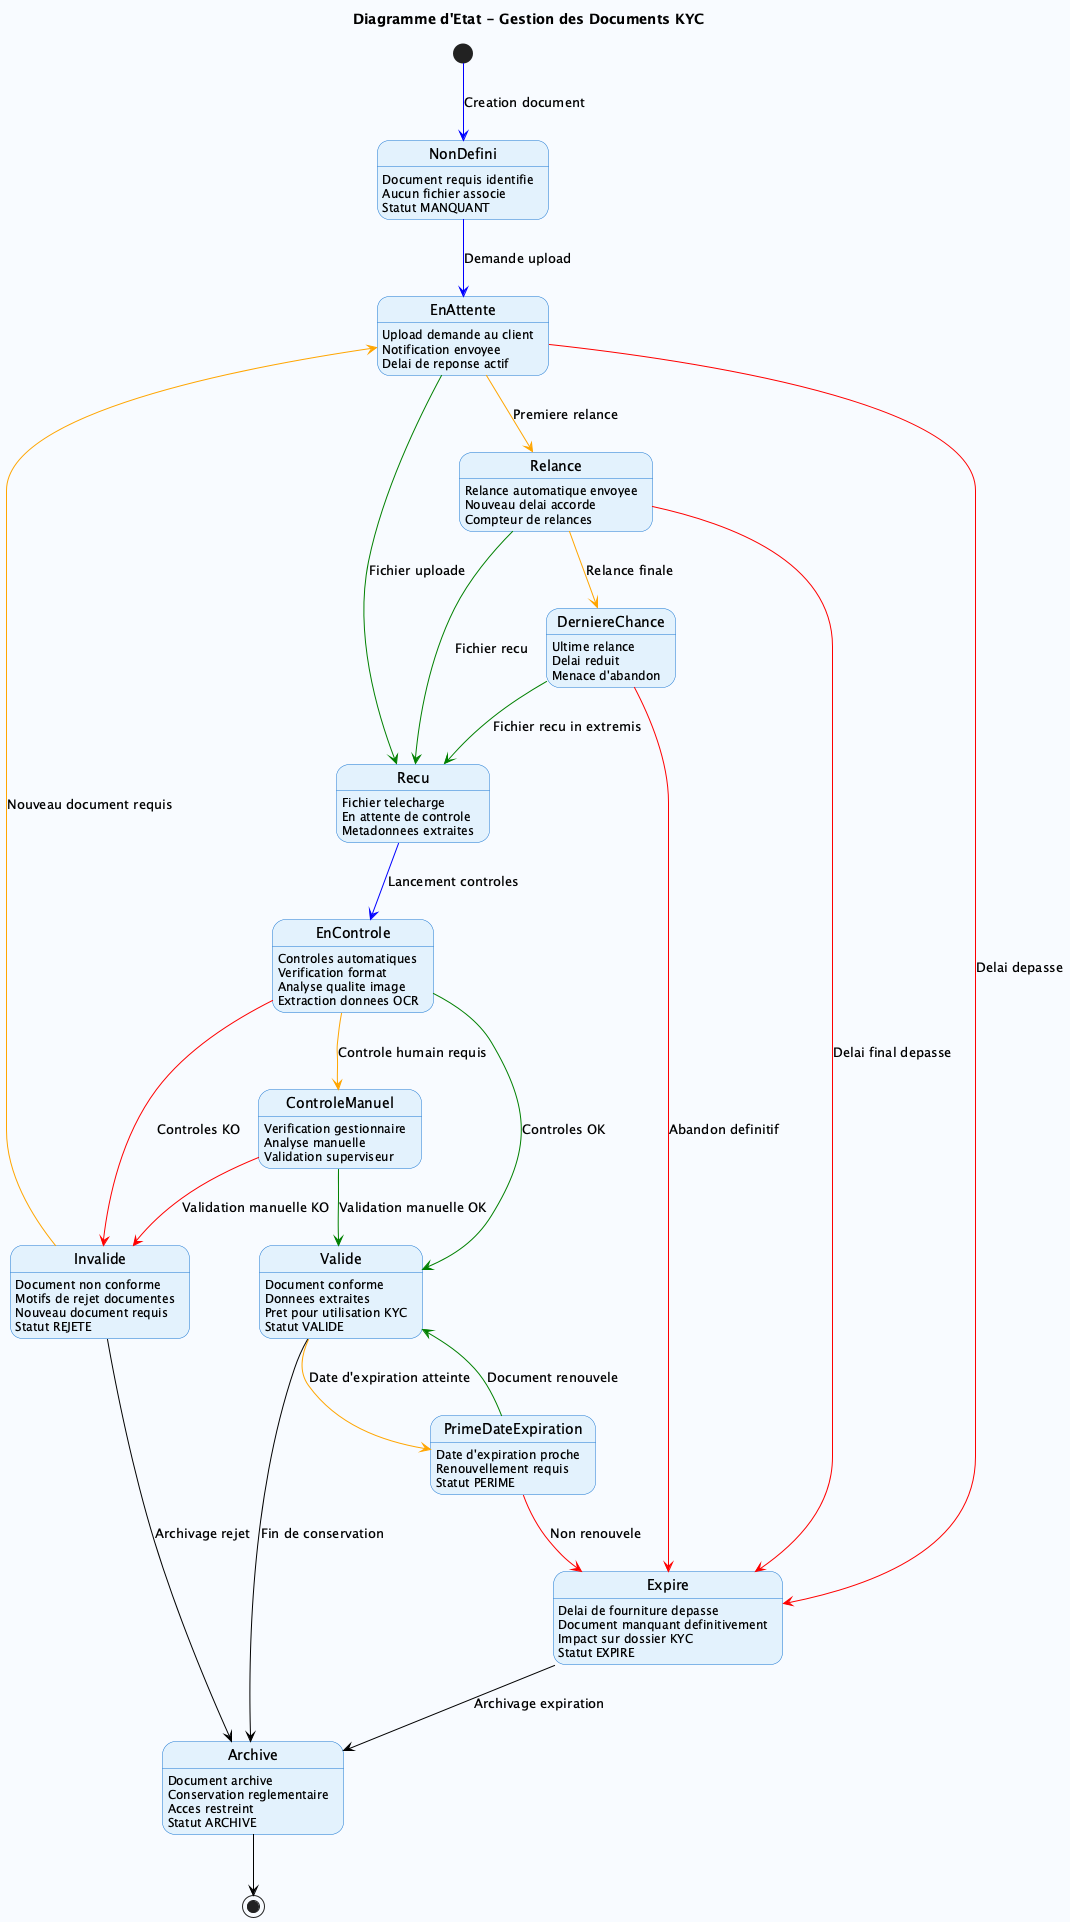

The diagram above was rendered by PlantUML. Its source (embedded in the PNG):
@startuml EtatDocumentKYC
skinparam backgroundColor #F8FBFF
skinparam state {
    BackgroundColor #E3F2FD
    BorderColor #1976D2
    ArrowColor #0D47A1
}

hide empty description
title Diagramme d'Etat - Gestion des Documents KYC

[*] -[#blue]-> NonDefini : Creation document

NonDefini : Document requis identifie
NonDefini : Aucun fichier associe
NonDefini : Statut MANQUANT

NonDefini -[#blue]-> EnAttente : Demande upload

EnAttente : Upload demande au client
EnAttente : Notification envoyee
EnAttente : Delai de reponse actif

EnAttente -[#green]-> Recu : Fichier uploade
EnAttente -[#orange]-> Relance : Premiere relance
EnAttente -[#red]-> Expire : Delai depasse

Relance : Relance automatique envoyee
Relance : Nouveau delai accorde
Relance : Compteur de relances

Relance -[#green]-> Recu : Fichier recu
Relance -[#orange]-> DerniereChance : Relance finale
Relance -[#red]-> Expire : Delai final depasse

DerniereChance : Ultime relance
DerniereChance : Delai reduit
DerniereChance : Menace d'abandon

DerniereChance -[#green]-> Recu : Fichier recu in extremis
DerniereChance -[#red]-> Expire : Abandon definitif

Recu : Fichier telecharge
Recu : En attente de controle
Recu : Metadonnees extraites

Recu -[#blue]-> EnControle : Lancement controles

EnControle : Controles automatiques
EnControle : Verification format
EnControle : Analyse qualite image
EnControle : Extraction donnees OCR

EnControle -[#green]-> Valide : Controles OK
EnControle -[#orange]-> ControleManuel : Controle humain requis
EnControle -[#red]-> Invalide : Controles KO

ControleManuel : Verification gestionnaire
ControleManuel : Analyse manuelle
ControleManuel : Validation superviseur

ControleManuel -[#green]-> Valide : Validation manuelle OK
ControleManuel -[#red]-> Invalide : Validation manuelle KO

Valide : Document conforme
Valide : Donnees extraites
Valide : Pret pour utilisation KYC
Valide : Statut VALIDE

Invalide : Document non conforme
Invalide : Motifs de rejet documentes
Invalide : Nouveau document requis
Invalide : Statut REJETE

Expire : Delai de fourniture depasse
Expire : Document manquant definitivement
Expire : Impact sur dossier KYC
Expire : Statut EXPIRE

PrimeDateExpiration : Date d'expiration proche
PrimeDateExpiration : Renouvellement requis
PrimeDateExpiration : Statut PERIME

Archive : Document archive
Archive : Conservation reglementaire
Archive : Acces restreint
Archive : Statut ARCHIVE

Invalide -[#orange]-> EnAttente : Nouveau document requis
Valide -[#orange]-> PrimeDateExpiration : Date d'expiration atteinte
PrimeDateExpiration -[#green]-> Valide : Document renouvele
PrimeDateExpiration -[#red]-> Expire : Non renouvele

Valide -[#black]-> Archive : Fin de conservation
Invalide -[#black]-> Archive : Archivage rejet
Expire -[#black]-> Archive : Archivage expiration

Archive -[#black]-> [*]

@enduml